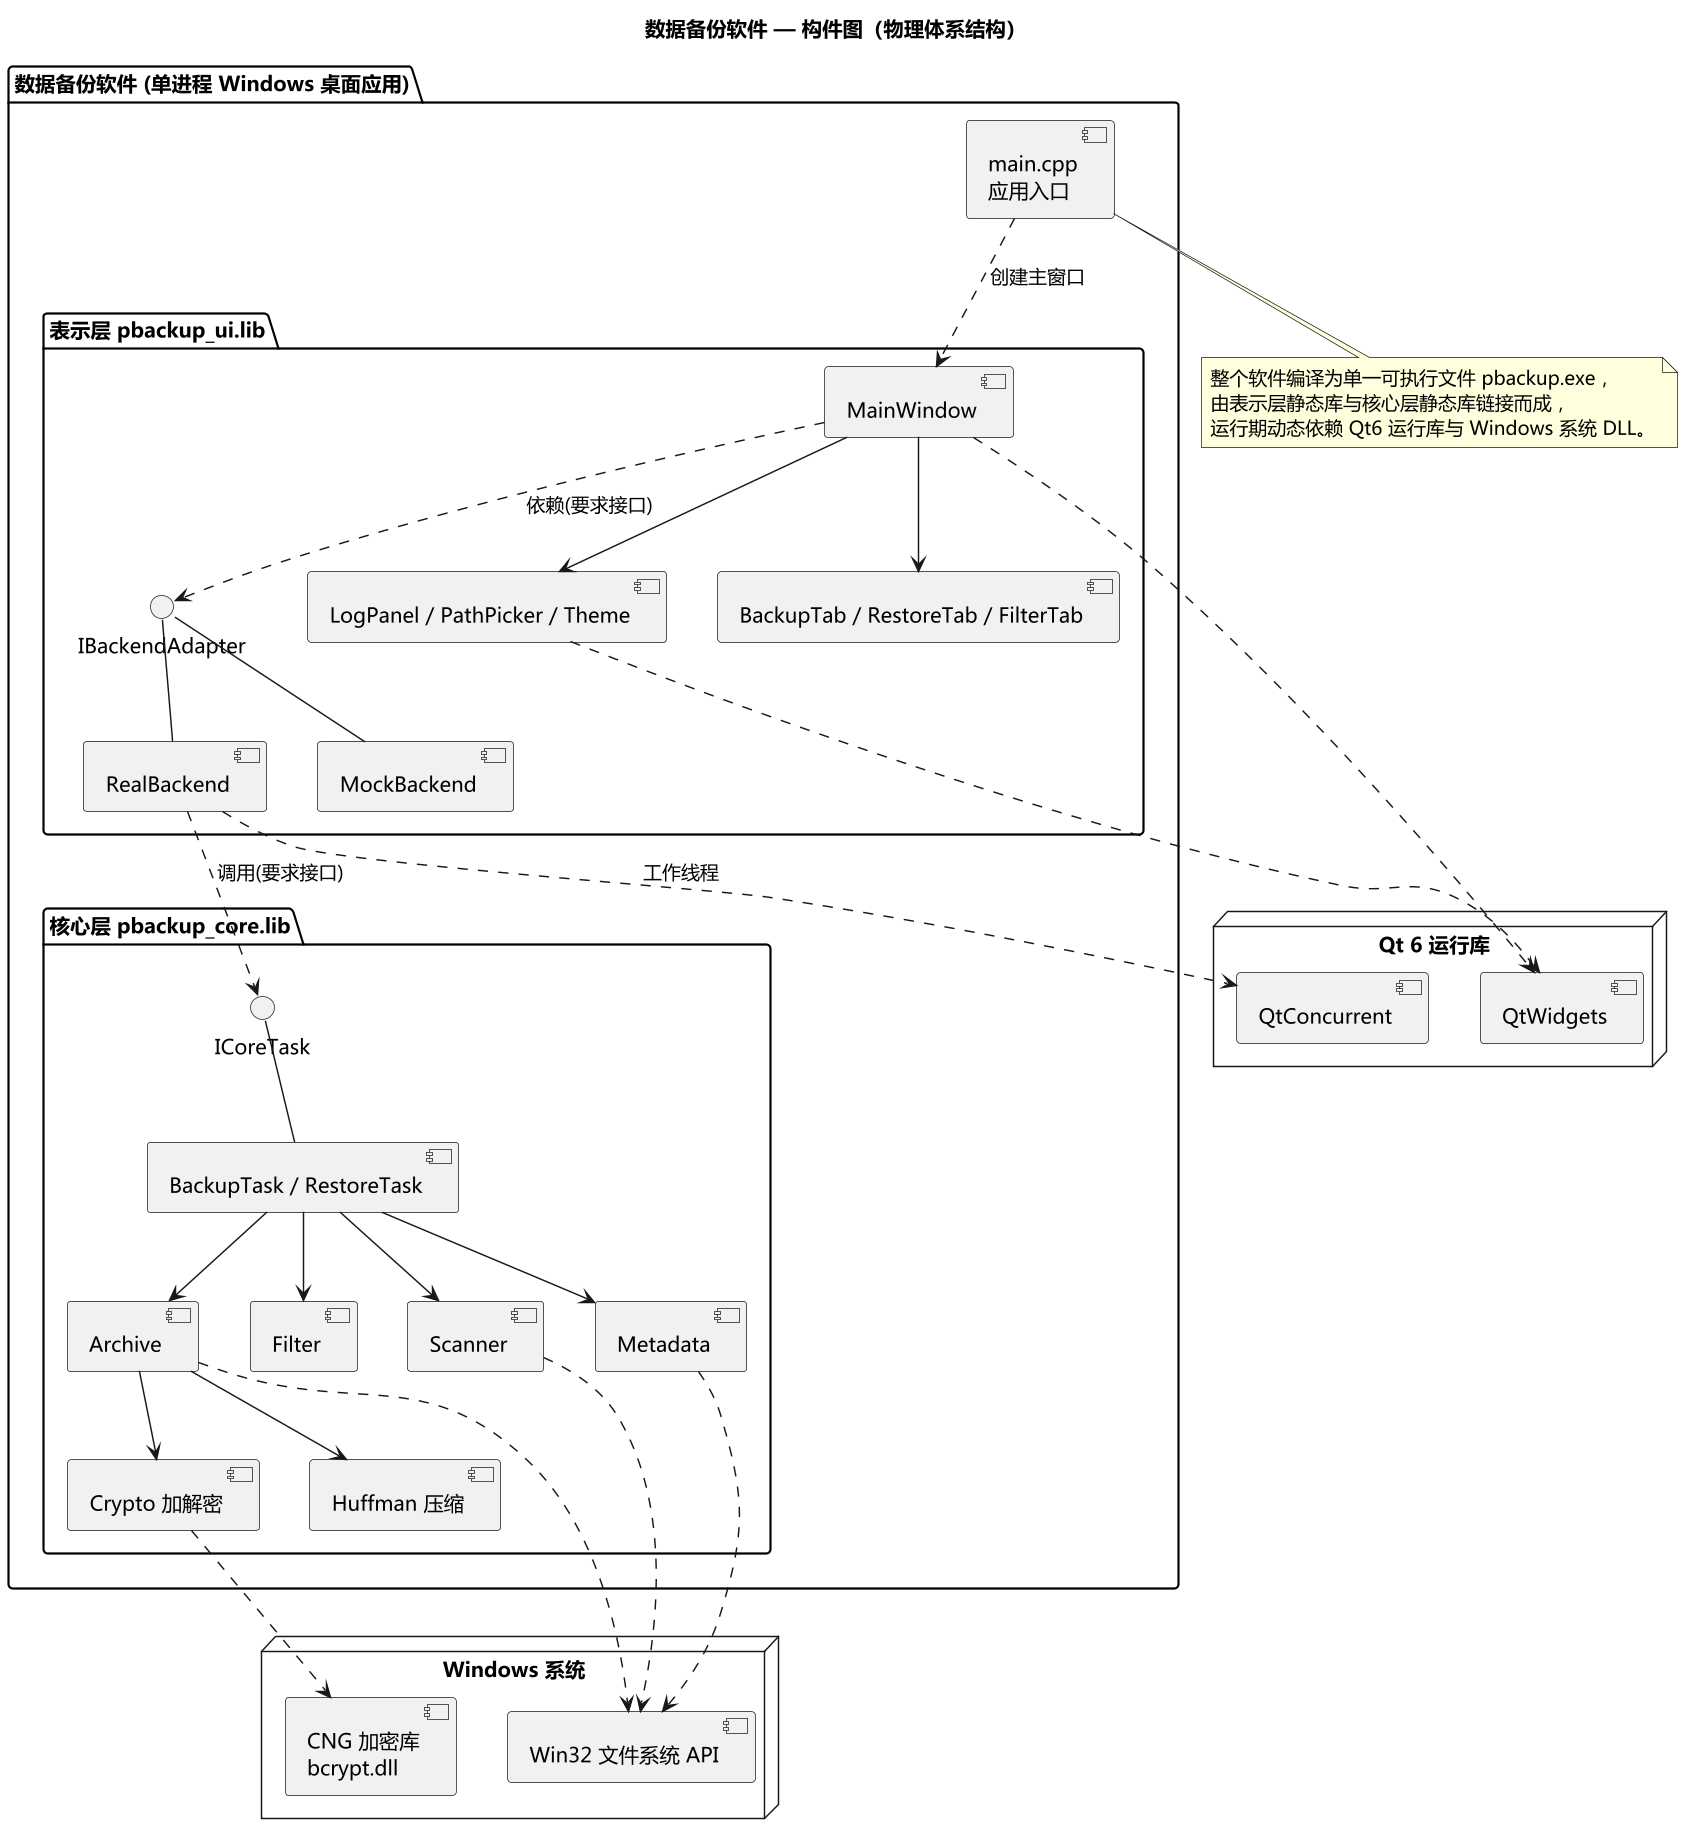

The diagram above was rendered by PlantUML. Its source (embedded in the PNG):
@startuml
skinparam defaultFontName "Microsoft YaHei"
skinparam dpi 140

title 数据备份软件 — 构件图（物理体系结构）

skinparam componentStyle uml2

package "数据备份软件 (单进程 Windows 桌面应用)" {

  package "表示层 pbackup_ui.lib" {
    [MainWindow] as MW
    [BackupTab / RestoreTab / FilterTab] as TABS
    [LogPanel / PathPicker / Theme] as WIDGETS
    interface "IBackendAdapter" as IBA
    [RealBackend] as RB
    [MockBackend] as MB
    IBA -- RB
    IBA -- MB
  }

  package "核心层 pbackup_core.lib" {
    interface "ICoreTask" as ICT
    [BackupTask / RestoreTask] as TASKS
    [Scanner] as SCAN
    [Filter] as FILT
    [Archive] as ARC
    [Huffman 压缩] as HUF
    [Crypto 加解密] as CRY
    [Metadata] as META
    ICT -- TASKS
  }

  [main.cpp\n应用入口] as MAIN
}

node "Qt 6 运行库" {
  [QtWidgets] as QTW
  [QtConcurrent] as QTC
}

node "Windows 系统" {
  [Win32 文件系统 API] as FSAPI
  [CNG 加密库\nbcrypt.dll] as CNGAPI
}

MAIN ..> MW : 创建主窗口
MW --> TABS
MW --> WIDGETS
MW ..> IBA : 依赖(要求接口)

RB ..> ICT : 调用(要求接口)
TASKS --> SCAN
TASKS --> FILT
TASKS --> ARC
TASKS --> META
ARC --> HUF
ARC --> CRY

MW ..> QTW
WIDGETS ..> QTW
RB ..> QTC : 工作线程
SCAN ..> FSAPI
ARC ..> FSAPI
META ..> FSAPI
CRY ..> CNGAPI

note bottom of MAIN
  整个软件编译为单一可执行文件 pbackup.exe，
  由表示层静态库与核心层静态库链接而成，
  运行期动态依赖 Qt6 运行库与 Windows 系统 DLL。
end note
@enduml